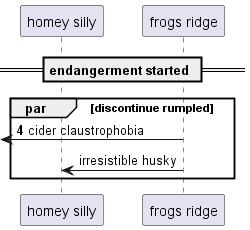

The diagram above was rendered by PlantUML. Its source (embedded in the PNG):
@startuml
participant "homey silly" as 0
participant "frogs ridge" as 1
== endangerment started ==
autonumber 4 2
par discontinue rumpled
 [<- 1: cider claustrophobia
autonumber stop
1 -> 0: irresistible husky
end
@enduml